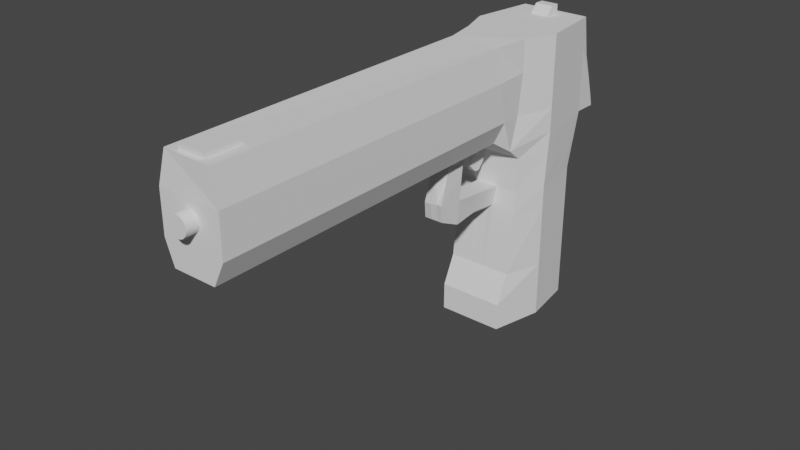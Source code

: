 # Source: Pistol.blend  (saved by Blender 2.93.21; exported with 4.5.12 LTS)
import bpy
from mathutils import Matrix  # noqa: F401  (used for matrix-valued properties, if any)

bpy.ops.wm.read_factory_settings(use_empty=True)
scene = bpy.context.scene
scene.name = 'Scene'

# ---- collections
col_collection = bpy.data.collections.new('Collection'); scene.collection.children.link(col_collection)

# ---- world
world_world = bpy.data.worlds.new('World'); scene.world = world_world
world_world.use_nodes = True; world_world.node_tree.nodes.clear()
_N = world_world.node_tree.nodes; _L = world_world.node_tree.links
n0 = _N.new('ShaderNodeOutputWorld'); n0.name = 'World Output'; n0.location = (300, 300)
n1 = _N.new('ShaderNodeBackground'); n1.name = 'Background'; n1.location = (10, 300)
n1.inputs[0].default_value = (0.05088, 0.05088, 0.05088, 1.0)
_L.new(n1.outputs[0], n0.inputs[0])
n0.is_active_output = True
world_world.color = (0.05088, 0.05088, 0.05088)
world_world.use_sun_shadow = False
world_world.sun_shadow_jitter_overblur = 0.0

# ---- meshes
me_cube_001 = bpy.data.meshes.new('Cube.001')
me_cube_001.from_pydata([(-0.1665, -0.3005, -0.3601), (-0.172, 0.25, -0.3143), (0.1914, 0.25, -0.3143), (0.1568, -0.3201, -0.3648), (0.1914, 0.25, -0.3143), (0.2086, 0.1034, -0.3143), (-0.1665, -0.25, 0.1886), (-0.2235, -0.08008, 0.1886), (-0.172, 0.1755, -1.357), (-0.1826, -0.379, -1.357), (0.1914, 0.1755, -1.357), (0.1636, -0.379, -1.357), (0.1636, -0.25, 0.1886), (-0.1305, -2.17, 0.1886), (0.1301, -2.182, 0.1886), (0.105, -2.182, -0.3143), (0.2301, -0.08008, -0.3143), (0.2301, -0.08008, 0.1886), (0.1914, 0.25, 0.1886), (0.2301, -0.08008, 0.1886), (-0.1949, 0.1034, 0.1886), (0.2086, 0.1034, 0.1886), (-0.1213, -2.182, -0.3143), (0.1636, -0.25, 0.1886), (0.2086, 0.1034, 0.1886), (-0.172, 0.25, 0.1886), (0.1914, 0.25, 0.1886), (0.1914, 0.1755, -0.6046), (0.1914, 0.1755, -1.058), (0.1914, 0.1755, -1.212), (-0.172, 0.1755, -1.212), (-0.172, 0.1755, -1.058), (-0.172, 0.1755, -0.6046), (-0.1826, -0.379, -1.212), (-0.1826, -0.3069, -1.058), (-0.1826, -0.2584, -0.6046), (0.1636, -0.2584, -0.6046), (0.1636, -0.3069, -1.058), (0.1636, -0.379, -1.212), (-0.1949, 0.1034, -0.3143), (-0.2235, -0.08008, -0.3143), (0.2301, -0.08008, -0.3143), (0.2086, 0.1034, -0.3143), (-0.1949, 0.05074, -1.357), (-0.2235, -0.1054, -1.357), (0.2301, -0.1054, -1.357), (0.2086, 0.05074, -1.357), (0.2301, -0.1054, -0.6046), (0.2086, 0.05074, -0.6046), (0.2301, -0.1054, -1.058), (0.2086, 0.05074, -1.058), (0.2301, -0.1054, -1.212), (0.2086, 0.05074, -1.212), (-0.1949, 0.05074, -0.6046), (-0.2235, -0.1054, -0.6046), (-0.1949, 0.05074, -1.058), (-0.2235, -0.1054, -1.058), (-0.1949, 0.05074, -1.212), (-0.2235, -0.1054, -1.212), (0.1869, 0.3804, -0.3188), (-0.1765, 0.3804, -0.3188), (0.1859, 0.2936, -0.01954), (-0.1776, 0.2936, -0.01954), (0.1914, 0.25, -0.1912), (0.1914, 0.25, 0.02345), (-0.2235, -0.08008, -0.1912), (-0.2235, -0.08008, 0.02345), (0.1636, -0.25, 0.02345), (0.1568, -0.2697, -0.196), (-0.1665, -2.182, 0.02345), (-0.1665, -2.182, -0.1912), (-0.1949, 0.1034, -0.1912), (-0.1949, 0.1034, 0.02345), (0.1636, -2.182, 0.02345), (0.1636, -2.182, -0.1912), (-0.1665, -2.182, 0.02345), (0.1636, -2.182, 0.02345), (-0.1665, -0.25, -0.1912), (-0.1665, -0.25, 0.02345), (0.1636, -0.25, 0.02345), (0.1914, 0.25, 0.02345), (0.1914, 0.25, -0.1912), (0.2086, 0.1034, -0.1912), (0.2086, 0.1034, 0.02345), (-0.172, 0.25, -0.1912), (-0.172, 0.25, 0.02345), (0.2301, -0.08008, 0.02345), (0.2301, -0.08008, -0.1912), (0.1881, 0.3327, -0.1553), (0.1874, 0.3629, -0.2558), (-0.176, 0.3629, -0.2558), (-0.1753, 0.3327, -0.1553), (0.1285, -0.4294, 0.1808), (-0.1305, -0.4265, 0.1886), (-0.1213, -0.3879, -0.3143), (0.105, -0.3879, -0.3143), (0.1636, -0.3879, -0.1912), (0.1621, -0.4293, 0.0156), (-0.1665, -0.3879, 0.02345), (-0.1665, -0.3879, -0.1912), (0.1914, 0.1755, -0.7303), (-0.172, 0.1755, -0.7303), (-0.1826, -0.2718, -0.7303), (0.1636, -0.2718, -0.7303), (-0.2235, -0.1054, -0.7303), (-0.1949, 0.05074, -0.7303), (0.2086, 0.05074, -0.7303), (0.2301, -0.1054, -0.7303), (0.06813, 0.25, -0.3143), (-0.05301, 0.25, -0.3143), (0.06813, 0.25, 0.1886), (-0.05301, 0.25, 0.1886), (-0.05844, -0.3005, -0.3601), (0.05162, -0.3005, -0.3601), (0.06813, 0.1755, -1.357), (-0.05301, 0.1755, -1.357), (-0.06925, -0.379, -1.357), (0.04616, -0.379, -1.357), (0.02822, -2.182, -0.3143), (-0.04721, -2.182, -0.3143), (-0.06925, -0.2584, -0.6046), (0.04616, -0.2584, -0.6046), (-0.06925, -0.3069, -1.058), (0.04616, -0.3069, -1.058), (-0.06925, -0.379, -1.212), (0.04616, -0.379, -1.212), (0.06813, 0.1755, -0.6046), (-0.05301, 0.1755, -0.6046), (0.06813, 0.1755, -1.058), (-0.05301, 0.1755, -1.058), (0.06813, 0.1755, -1.212), (-0.05301, 0.1755, -1.212), (0.07172, 0.05074, -1.357), (-0.06277, 0.05074, -1.357), (0.07621, -0.1054, -1.357), (-0.07499, -0.1054, -1.357), (0.06362, 0.3804, -0.3188), (-0.05753, 0.3804, -0.3188), (0.06258, 0.2936, -0.01954), (-0.05856, 0.2936, -0.01954), (-0.05702, 0.3629, -0.2558), (0.06413, 0.3629, -0.2558), (-0.05636, 0.3327, -0.1553), (0.06479, 0.3327, -0.1553), (0.02822, -0.3879, -0.3143), (-0.04721, -0.3879, -0.3143), (0.06813, 0.1755, -0.7303), (-0.05301, 0.1755, -0.7303), (-0.06857, -0.2711, -0.7034), (0.03431, -0.2718, -0.7062), (-0.07111, -0.5743, -0.5707), (0.04616, -0.5744, -0.5707), (-0.07773, -0.5879, -0.6976), (0.04616, -0.5879, -0.6965), (-0.05375, -0.7191, -0.5554), (0.04079, -0.7115, -0.5546), (-0.07111, -0.692, -0.6506), (0.03222, -0.692, -0.6506), (-0.06925, -0.5462, -0.3072), (0.04616, -0.5462, -0.3072), (-0.06605, -0.6224, -0.2911), (0.04616, -0.6556, -0.2911), (0.02775, 0.25, -0.3143), (-0.01263, 0.25, -0.3143), (0.02775, 0.25, 0.1886), (-0.01263, 0.25, 0.1886), (-0.02054, -0.3074, -0.3572), (0.01614, -0.3074, -0.3572), (0.02775, 0.1755, -1.357), (-0.01263, 0.1755, -1.357), (-0.03078, -0.379, -1.357), (0.00769, -0.379, -1.357), (0.003079, -2.182, -0.3143), (-0.02206, -2.182, -0.3143), (-0.03078, -0.2584, -0.6046), (0.00769, -0.2584, -0.6046), (-0.03078, -0.3069, -1.058), (0.00769, -0.3069, -1.058), (-0.03078, -0.379, -1.212), (0.00769, -0.379, -1.212), (0.02775, 0.1755, -0.6046), (-0.01263, 0.1755, -0.6046), (0.02775, 0.1755, -1.058), (-0.01263, 0.1755, -1.058), (0.02775, 0.1755, -1.212), (-0.01263, 0.1755, -1.212), (0.02689, 0.05074, -1.357), (-0.01794, 0.05074, -1.357), (0.02581, -0.1054, -1.357), (-0.02459, -0.1054, -1.357), (0.02324, 0.3804, -0.3188), (-0.01715, 0.3804, -0.3188), (0.0222, 0.2936, -0.01954), (-0.01818, 0.2936, -0.01954), (-0.01664, 0.3629, -0.2558), (0.02375, 0.3629, -0.2558), (-0.01597, 0.3327, -0.1553), (0.02441, 0.3327, -0.1553), (0.003079, -0.3879, -0.3143), (-0.02206, -0.3879, -0.3143), (0.02775, 0.1755, -0.7303), (-0.01263, 0.1755, -0.7303), (-0.03078, -0.2718, -0.7303), (0.00769, -0.2718, -0.7303), (-0.03078, -0.5744, -0.5707), (0.00769, -0.5744, -0.5707), (-0.03078, -0.5879, -0.6965), (0.00769, -0.5879, -0.6965), (-0.02065, -0.7161, -0.5559), (0.01175, -0.7078, -0.555), (-0.03078, -0.692, -0.6506), (0.00769, -0.692, -0.6506), (-0.03078, -0.5462, -0.3072), (0.007691, -0.5462, -0.3072), (-0.03078, -0.6964, -0.2911), (0.01285, -0.6965, -0.2911), (-0.06925, -0.4156, -0.5877), (0.04616, -0.4156, -0.5877), (0.03431, -0.4291, -0.6893), (-0.05841, -0.4283, -0.6877), (-0.03078, -0.4291, -0.7135), (0.00769, -0.4291, -0.7135), (0.00769, -0.4156, -0.5877), (-0.03078, -0.4156, -0.5877), (0.03914, -0.6698, -0.4239), (-0.06312, -0.6363, -0.4221), (-0.06925, -0.5604, -0.44), (0.04616, -0.5604, -0.44), (0.00769, -0.5604, -0.44), (-0.03078, -0.5604, -0.44), (-0.03078, -0.7106, -0.4239), (0.004315, -0.7104, -0.4256), (0.01915, -2.248, -0.1144), (0.01932, -2.147, -0.1146), (0.02794, -2.248, -0.1098), (0.02811, -2.147, -0.1099), (-0.00976, -2.248, -0.01767), (-0.009587, -2.147, -0.01783), (-0.01929, -2.248, -0.02051), (-0.01911, -2.147, -0.02067), (-0.02808, -2.248, -0.02517), (-0.0279, -2.147, -0.02532), (-0.03579, -2.248, -0.03144), (-0.03562, -2.147, -0.0316), (-0.04213, -2.248, -0.0391), (-0.04196, -2.147, -0.03926), (-0.04685, -2.248, -0.04785), (-0.04668, -2.147, -0.04801), (-0.04978, -2.248, -0.05736), (-0.04961, -2.147, -0.05752), (-0.0508, -2.248, -0.06725), (-0.05062, -2.147, -0.06741), (-0.04986, -2.248, -0.07715), (-0.04969, -2.147, -0.07731), (-0.04702, -2.248, -0.08668), (-0.04684, -2.147, -0.08684), (-0.04236, -2.248, -0.09547), (-0.04219, -2.147, -0.09563), (-0.03609, -2.248, -0.1032), (-0.03591, -2.147, -0.1033), (-0.02843, -2.248, -0.1095), (-0.02825, -2.147, -0.1097), (-0.01968, -2.248, -0.1142), (-0.0195, -2.147, -0.1144), (-0.01017, -2.248, -0.1172), (-0.01, -2.147, -0.1173), (-0.0002807, -2.248, -0.1182), (-0.0001077, -2.147, -0.1183), (0.00962, -2.248, -0.1173), (0.009793, -2.147, -0.1174), (0.03565, -2.248, -0.1035), (0.03582, -2.147, -0.1036), (0.04199, -2.248, -0.09582), (0.04216, -2.147, -0.09598), (0.04671, -2.248, -0.08707), (0.04689, -2.147, -0.08722), (0.04964, -2.248, -0.07756), (0.04981, -2.147, -0.07772), (0.05066, -2.248, -0.06767), (0.05083, -2.147, -0.06783), (0.04972, -2.248, -0.05777), (0.0499, -2.147, -0.05793), (0.04688, -2.248, -0.04824), (0.04705, -2.147, -0.0484), (0.04222, -2.248, -0.03945), (0.0424, -2.147, -0.03961), (0.03595, -2.248, -0.03174), (0.03612, -2.147, -0.0319), (0.02829, -2.248, -0.0254), (0.02846, -2.147, -0.02556), (0.01954, -2.248, -0.02068), (0.01971, -2.147, -0.02083), (0.01003, -2.248, -0.01775), (0.01021, -2.147, -0.01791), (0.0001406, -2.248, -0.01673), (0.0003136, -2.147, -0.01689), (-0.0005056, -2.32, -0.1429), (-0.0005418, -2.331, -0.1468), (0.06952, -1.953, 0.1871), (0.06954, -1.989, 0.2187), (0.06961, -2.153, 0.1871), (0.06961, -2.153, 0.2187), (-0.06962, -1.953, 0.1871), (-0.0696, -1.989, 0.2187), (-0.06953, -2.153, 0.1871), (-0.06953, -2.153, 0.2187), (-0.172, 0.2219, -0.424), (-0.1726, -0.2532, -0.424), (0.1914, 0.2219, -0.424), (0.1636, -0.2532, -0.424), (-0.2235, -0.08965, -0.424), (-0.1949, 0.08351, -0.424), (0.2086, 0.08351, -0.424), (0.2301, -0.08965, -0.424), (-0.05301, 0.2219, -0.424), (0.06813, 0.2219, -0.424), (0.04956, -0.2532, -0.424), (-0.06253, -0.2532, -0.424), (0.0122, -0.2532, -0.424), (-0.02517, -0.2532, -0.424), (-0.01263, 0.2219, -0.424), (0.02775, 0.2219, -0.424), (-0.04705, 0.1141, 0.1892), (-0.04705, 0.1566, 0.2365), (-0.04705, 0.2082, 0.1892), (-0.04705, 0.2082, 0.2365), (0.04705, 0.1141, 0.1892), (0.04705, 0.1566, 0.2365), (0.04705, 0.2082, 0.1892), (0.04705, 0.2082, 0.2365), (-0.01792, -0.4124, -0.4772), (0.01877, -0.4124, -0.4772), (0.01042, -0.4362, -0.4486), (-0.01472, -0.4362, -0.4486), (-0.01925, -0.3314, -0.3951), (-0.01888, -0.348, -0.4398), (-0.02017, -0.3798, -0.481), (-0.01891, -0.4275, -0.4165), (-0.01499, -0.4035, -0.3886), (-0.01715, -0.3916, -0.3496), (0.006228, -0.4275, -0.4165), (0.01016, -0.4035, -0.3886), (0.007989, -0.3916, -0.3496), (0.01652, -0.3798, -0.481), (0.01781, -0.348, -0.4398), (0.01743, -0.3314, -0.3951)], [(297, 296)], [(26, 80, 88, 61), (41, 42, 5, 16), (130, 29, 10, 114), (83, 64, 18, 21), (26, 110, 164, 165, 111, 25, 20, 7, 6, 23, 19, 24), (134, 45, 11, 117), (57, 30, 8, 43), (51, 38, 11, 45), (124, 33, 9, 116), (99, 94, 22, 70), (86, 83, 21, 17), (24, 19, 17, 21), (122, 34, 33, 124), (92, 93, 13, 14), (79, 86, 17, 12), (80, 26, 18, 64), (42, 4, 2, 5), (317, 307, 35, 120), (72, 66, 7, 20), (85, 72, 20, 25), (110, 26, 61, 138), (148, 102, 34, 122), (68, 87, 86, 79, 67), (313, 309, 36, 47), (107, 103, 37, 49), (49, 37, 38, 51), (311, 306, 32, 53), (105, 101, 31, 55), (55, 31, 30, 57), (315, 308, 27, 126), (146, 100, 28, 128), (128, 28, 29, 130), (34, 56, 58, 33), (56, 55, 57, 58), (102, 104, 56, 34), (104, 105, 55, 56), (307, 310, 54, 35), (310, 311, 53, 54), (28, 50, 52, 29), (50, 49, 51, 52), (100, 106, 50, 28), (106, 107, 49, 50), (308, 312, 48, 27), (312, 313, 47, 48), (29, 52, 46, 10), (52, 51, 45, 46), (33, 58, 44, 9), (58, 57, 43, 44), (114, 10, 46, 132), (132, 46, 45, 134), (19, 23, 12, 17), (66, 78, 6, 7), (26, 24, 21, 18), (142, 91, 62, 139), (85, 25, 62, 91), (109, 1, 60, 137), (95, 96, 74, 15), (71, 65, 66, 72), (39, 40, 65, 71), (84, 71, 72, 85), (1, 39, 71, 84), (65, 77, 78, 66), (40, 0, 77, 65), (16, 87, 68, 3, 41), (23, 67, 79, 12), (140, 90, 91, 142), (137, 60, 90, 140), (84, 85, 91, 90), (1, 84, 90, 60), (80, 81, 89, 88), (81, 4, 59, 89), (96, 97, 73, 74), (4, 81, 63, 2), (81, 80, 64, 63), (93, 98, 75, 13), (16, 5, 82, 87), (87, 82, 83, 86), (5, 2, 63, 82), (82, 63, 64, 83), (78, 77, 99, 98), (6, 78, 98, 93), (68, 67, 97, 96), (3, 68, 96, 95), (67, 23, 92, 97), (23, 6, 93, 92), (77, 0, 94, 99), (113, 3, 95, 144), (22, 119, 173, 172, 118, 15, 74, 70), (119, 22, 94, 145), (14, 76, 73, 97, 92), (48, 47, 107, 106), (27, 48, 106, 100), (54, 53, 105, 104), (35, 54, 104, 102), (126, 27, 100, 146), (53, 32, 101, 105), (47, 36, 103, 107), (120, 35, 102, 148), (36, 121, 149, 103), (223, 216, 150, 204), (32, 127, 147, 101), (180, 126, 146, 200), (15, 118, 144, 95), (173, 119, 145, 199), (0, 112, 145, 94), (167, 113, 144, 198), (59, 136, 141, 89), (191, 137, 140, 194), (89, 141, 143, 88), (194, 140, 142, 196), (4, 108, 136, 59), (163, 109, 137, 191), (88, 143, 138, 61), (196, 142, 139, 193), (43, 133, 135, 44), (186, 132, 134, 188), (8, 115, 133, 43), (168, 114, 132, 186), (31, 129, 131, 30), (182, 128, 130, 184), (101, 147, 129, 31), (200, 146, 128, 182), (306, 314, 127, 32), (321, 315, 126, 180), (103, 149, 123, 37), (202, 148, 122, 176), (25, 111, 139, 62), (164, 110, 138, 192), (309, 316, 121, 36), (319, 317, 120, 174), (37, 123, 125, 38), (176, 122, 124, 178), (38, 125, 117, 11), (178, 124, 116, 170), (44, 135, 116, 9), (188, 134, 117, 171), (30, 131, 115, 8), (184, 130, 114, 168), (153, 151, 155, 157), (218, 217, 151, 153), (216, 219, 152, 150), (221, 218, 153, 207), (208, 154, 156, 210), (231, 224, 161, 215), (150, 152, 156, 154), (207, 153, 157, 211), (212, 158, 160, 214), (229, 226, 158, 212), (226, 225, 160, 158), (224, 227, 159, 161), (227, 228, 213, 159), (228, 229, 212, 213), (159, 213, 215, 161), (213, 212, 214, 215), (152, 206, 210, 156), (206, 207, 211, 210), (225, 230, 214, 160), (230, 231, 215, 214), (155, 209, 211, 157), (209, 208, 210, 211), (219, 220, 206, 152), (220, 221, 207, 206), (131, 185, 169, 115), (185, 184, 168, 169), (135, 189, 170, 116), (189, 188, 171, 170), (125, 179, 171, 117), (179, 178, 170, 171), (123, 177, 179, 125), (177, 176, 178, 179), (316, 318, 175, 121), (318, 319, 174, 175), (111, 165, 193, 139), (165, 164, 192, 193), (149, 203, 177, 123), (203, 202, 176, 177), (314, 320, 181, 127), (320, 321, 180, 181), (147, 201, 183, 129), (201, 200, 182, 183), (129, 183, 185, 131), (183, 182, 184, 185), (115, 169, 187, 133), (169, 168, 186, 187), (133, 187, 189, 135), (187, 186, 188, 189), (143, 197, 192, 138), (197, 196, 193, 192), (108, 162, 190, 136), (162, 163, 191, 190), (141, 195, 197, 143), (195, 194, 196, 197), (136, 190, 195, 141), (190, 191, 194, 195), (112, 166, 199, 145), (337, 336, 330, 333), (118, 172, 198, 144), (172, 173, 199, 198), (127, 181, 201, 147), (181, 180, 200, 201), (217, 222, 205, 151), (222, 223, 204, 205), (175, 174, 223, 222), (121, 175, 222, 217), (202, 203, 221, 220), (148, 202, 220, 219), (203, 149, 218, 221), (120, 148, 219, 216), (149, 121, 217, 218), (174, 120, 216, 223), (208, 209, 231, 230), (154, 208, 230, 225), (205, 204, 229, 228), (151, 205, 228, 227), (155, 151, 227, 224), (150, 154, 225, 226), (204, 150, 226, 229), (209, 155, 224, 231), (295, 294, 292, 293), (243, 242, 240, 241), (255, 254, 252, 253), (239, 238, 236, 237), (243, 241, 239, 237, 295, 293, 291, 289, 287, 285, 283, 281, 279, 277, 275, 273, 271, 235, 233, 269, 267, 265, 263, 261, 259, 257, 255, 253, 251, 249, 247, 245), (241, 240, 238, 239), (292, 294, 236, 238, 240, 242, 244, 246, 248, 250, 252, 254, 256, 258, 260, 262, 264, 266, 268, 232, 234, 270, 272, 274, 276, 278, 280, 282, 284, 286, 288, 290), (237, 236, 294, 295), (251, 250, 248, 249), (247, 246, 244, 245), (253, 252, 250, 251), (249, 248, 246, 247), (265, 264, 262, 263), (245, 244, 242, 243), (261, 260, 258, 259), (257, 256, 254, 255), (263, 262, 260, 261), (259, 258, 256, 257), (235, 234, 232, 233), (269, 268, 266, 267), (271, 270, 234, 235), (283, 282, 280, 281), (233, 232, 268, 269), (267, 266, 264, 265), (273, 272, 270, 271), (279, 278, 276, 277), (275, 274, 272, 273), (281, 280, 278, 279), (277, 276, 274, 275), (287, 286, 284, 285), (285, 284, 282, 283), (289, 288, 286, 287), (291, 290, 288, 289), (293, 292, 290, 291), (298, 299, 301, 300), (300, 301, 305, 304), (304, 305, 303, 302), (302, 303, 299, 298), (300, 304, 302, 298), (305, 301, 299, 303), (163, 162, 321, 320), (109, 163, 320, 314), (167, 166, 319, 318), (113, 167, 318, 316), (166, 112, 317, 319), (3, 113, 316, 309), (162, 108, 315, 321), (1, 109, 314, 306), (42, 41, 313, 312), (4, 42, 312, 308), (40, 39, 311, 310), (0, 40, 310, 307), (108, 4, 308, 315), (39, 1, 306, 311), (41, 3, 309, 313), (112, 0, 307, 317), (322, 323, 325, 324), (324, 325, 329, 328), (328, 329, 327, 326), (326, 327, 323, 322), (324, 328, 326, 322), (329, 325, 323, 327), (99, 70, 69, 75, 98), (14, 13, 75, 69, 76), (70, 74, 73, 76, 69), (330, 331, 332, 333), (340, 337, 333, 332), (343, 340, 332, 331), (336, 343, 331, 330), (166, 167, 345, 334), (334, 345, 344, 335), (335, 344, 343, 336), (167, 198, 342, 345), (345, 342, 341, 344), (344, 341, 340, 343), (198, 199, 339, 342), (342, 339, 338, 341), (341, 338, 337, 340), (199, 166, 334, 339), (339, 334, 335, 338), (338, 335, 336, 337)])
_uv = me_cube_001.uv_layers.new(name='UVMap')
_uv.uv.foreach_set('vector', [0.375, 0.5, 0.375, 0.5, 0.375, 0.5, 0.375, 0.5, 0.375, 0.665, 0.375, 0.5733, 0.375, 0.5733, 0.375, 0.665, 0.375, 0.4152, 0.375, 0.5, 0.375, 0.5, 0.375, 0.4152, 0.375, 0.5733, 0.375, 0.5, 0.375, 0.5, 0.375, 0.5733, 0.375, 0.5, 0.375, 0.4152, 0.375, 0.3874, 0.375, 0.3596, 0.375, 0.3318, 0.375, 0.25, 0.3017, 0.3966, 0.21, 0.5801, 0.125, 0.75, 0.375, 0.75, 0.375, 0.665, 0.375, 0.5733, 0.2902, 0.665, 0.375, 0.665, 0.375, 0.75, 0.2902, 0.75, 0.375, 0.1767, 0.375, 0.25, 0.375, 0.25, 0.375, 0.1767, 0.375, 0.665, 0.375, 0.75, 0.375, 0.75, 0.375, 0.665, 0.2068, 0.75, 0.125, 0.75, 0.125, 0.75, 0.2068, 0.75, 0.375, 0.0, 0.375, 0.0, 0.375, 0.0, 0.375, 0.0, 0.375, 0.665, 0.375, 0.5733, 0.375, 0.5733, 0.375, 0.665, 0.375, 0.5733, 0.375, 0.665, 0.375, 0.665, 0.375, 0.5733, 0.2068, 0.75, 0.125, 0.75, 0.125, 0.75, 0.2068, 0.75, 0.375, 0.75, 0.125, 0.75, 0.125, 0.75, 0.375, 0.75, 0.375, 0.75, 0.375, 0.665, 0.375, 0.665, 0.375, 0.75, 0.375, 0.5, 0.375, 0.5, 0.375, 0.5, 0.375, 0.5, 0.375, 0.5733, 0.375, 0.5, 0.375, 0.5, 0.375, 0.5733, 0.2068, 0.75, 0.125, 0.75, 0.125, 0.75, 0.2068, 0.75, 0.375, 0.1767, 0.375, 0.08496, 0.375, 0.08496, 0.375, 0.1767, 0.375, 0.25, 0.375, 0.1767, 0.375, 0.1767, 0.375, 0.25, 0.375, 0.4152, 0.375, 0.5, 0.375, 0.5, 0.375, 0.4152, 0.2068, 0.75, 0.125, 0.75, 0.125, 0.75, 0.2068, 0.75, 0.375, 0.75, 0.375, 0.665, 0.375, 0.665, 0.375, 0.75, 0.375, 0.75, 0.375, 0.665, 0.375, 0.75, 0.375, 0.75, 0.375, 0.665, 0.375, 0.665, 0.375, 0.75, 0.375, 0.75, 0.375, 0.665, 0.375, 0.665, 0.375, 0.75, 0.375, 0.75, 0.375, 0.665, 0.375, 0.1767, 0.375, 0.25, 0.375, 0.25, 0.375, 0.1767, 0.375, 0.1767, 0.375, 0.25, 0.375, 0.25, 0.375, 0.1767, 0.375, 0.1767, 0.375, 0.25, 0.375, 0.25, 0.375, 0.1767, 0.375, 0.4152, 0.375, 0.5, 0.375, 0.5, 0.375, 0.4152, 0.375, 0.4152, 0.375, 0.5, 0.375, 0.5, 0.375, 0.4152, 0.375, 0.4152, 0.375, 0.5, 0.375, 0.5, 0.375, 0.4152, 0.375, 0.0, 0.375, 0.08496, 0.375, 0.08496, 0.375, 0.0, 0.375, 0.08496, 0.375, 0.1767, 0.375, 0.1767, 0.375, 0.08496, 0.375, 0.0, 0.375, 0.08496, 0.375, 0.08496, 0.375, 0.0, 0.375, 0.08496, 0.375, 0.1767, 0.375, 0.1767, 0.375, 0.08496, 0.375, 0.0, 0.375, 0.08496, 0.375, 0.08496, 0.375, 0.0, 0.375, 0.08496, 0.375, 0.1767, 0.375, 0.1767, 0.375, 0.08496, 0.375, 0.5, 0.375, 0.5733, 0.375, 0.5733, 0.375, 0.5, 0.375, 0.5733, 0.375, 0.665, 0.375, 0.665, 0.375, 0.5733, 0.375, 0.5, 0.375, 0.5733, 0.375, 0.5733, 0.375, 0.5, 0.375, 0.5733, 0.375, 0.665, 0.375, 0.665, 0.375, 0.5733, 0.375, 0.5, 0.375, 0.5733, 0.375, 0.5733, 0.375, 0.5, 0.375, 0.5733, 0.375, 0.665, 0.375, 0.665, 0.375, 0.5733, 0.375, 0.5, 0.375, 0.5733, 0.375, 0.5733, 0.375, 0.5, 0.375, 0.5733, 0.375, 0.665, 0.375, 0.665, 0.375, 0.5733, 0.375, 0.0, 0.375, 0.08496, 0.375, 0.08496, 0.375, 0.0, 0.375, 0.08496, 0.375, 0.1767, 0.375, 0.1767, 0.375, 0.08496, 0.2902, 0.5, 0.375, 0.5, 0.375, 0.5733, 0.2902, 0.5733, 0.2902, 0.5733, 0.375, 0.5733, 0.375, 0.665, 0.2902, 0.665, 0.375, 0.665, 0.375, 0.75, 0.375, 0.75, 0.375, 0.665, 0.375, 0.08496, 0.375, 0.0, 0.375, 0.0, 0.375, 0.08496, 0.375, 0.5, 0.375, 0.5733, 0.375, 0.5733, 0.375, 0.5, 0.375, 0.3318, 0.375, 0.25, 0.375, 0.25, 0.375, 0.3318, 0.375, 0.25, 0.375, 0.25, 0.375, 0.25, 0.375, 0.25, 0.375, 0.3318, 0.375, 0.25, 0.375, 0.25, 0.375, 0.3318, 0.375, 0.75, 0.375, 0.75, 0.375, 0.75, 0.375, 0.75, 0.375, 0.1767, 0.375, 0.08496, 0.375, 0.08496, 0.375, 0.1767, 0.375, 0.1767, 0.375, 0.08496, 0.375, 0.08496, 0.375, 0.1767, 0.375, 0.25, 0.375, 0.1767, 0.375, 0.1767, 0.375, 0.25, 0.375, 0.25, 0.375, 0.1767, 0.375, 0.1767, 0.375, 0.25, 0.375, 0.08496, 0.375, 0.0, 0.375, 0.0, 0.375, 0.08496, 0.375, 0.08496, 0.375, 0.0, 0.375, 0.0, 0.375, 0.08496, 0.375, 0.665, 0.375, 0.665, 0.375, 0.75, 0.375, 0.75, 0.375, 0.665, 0.375, 0.75, 0.375, 0.75, 0.375, 0.75, 0.375, 0.75, 0.375, 0.3318, 0.375, 0.25, 0.375, 0.25, 0.375, 0.3318, 0.375, 0.3318, 0.375, 0.25, 0.375, 0.25, 0.375, 0.3318, 0.375, 0.25, 0.375, 0.25, 0.375, 0.25, 0.375, 0.25, 0.375, 0.25, 0.375, 0.25, 0.375, 0.25, 0.375, 0.25, 0.375, 0.5, 0.375, 0.5, 0.375, 0.5, 0.375, 0.5, 0.375, 0.5, 0.375, 0.5, 0.375, 0.5, 0.375, 0.5, 0.375, 0.75, 0.375, 0.75, 0.375, 0.75, 0.375, 0.75, 0.375, 0.5, 0.375, 0.5, 0.375, 0.5, 0.375, 0.5, 0.375, 0.5, 0.375, 0.5, 0.375, 0.5, 0.375, 0.5, 0.375, 0.0, 0.375, 0.0, 0.375, 0.0, 0.375, 0.0, 0.375, 0.665, 0.375, 0.5733, 0.375, 0.5733, 0.375, 0.665, 0.375, 0.665, 0.375, 0.5733, 0.375, 0.5733, 0.375, 0.665, 0.375, 0.5733, 0.375, 0.5, 0.375, 0.5, 0.375, 0.5733, 0.375, 0.5733, 0.375, 0.5, 0.375, 0.5, 0.375, 0.5733, 0.375, 0.0, 0.375, 0.0, 0.375, 0.0, 0.375, 0.0, 0.375, 0.0, 0.375, 0.0, 0.375, 0.0, 0.375, 0.0, 0.375, 0.75, 0.375, 0.75, 0.375, 0.75, 0.375, 0.75, 0.375, 0.75, 0.375, 0.75, 0.375, 0.75, 0.375, 0.75, 0.375, 0.75, 0.375, 0.75, 0.375, 0.75, 0.375, 0.75, 0.375, 0.75, 0.125, 0.75, 0.125, 0.75, 0.375, 0.75, 0.375, 0.0, 0.375, 0.0, 0.375, 0.0, 0.375, 0.0, 0.2902, 0.75, 0.375, 0.75, 0.375, 0.75, 0.2902, 0.75, 0.125, 0.75, 0.2068, 0.75, 0.2346, 0.75, 0.2624, 0.75, 0.2902, 0.75, 0.375, 0.75, 0.375, 0.75, 0.125, 0.75, 0.2068, 0.75, 0.125, 0.75, 0.125, 0.75, 0.2068, 0.75, 0.375, 0.75, 0.375, 0.75, 0.375, 0.75, 0.375, 0.75, 0.375, 0.75, 0.375, 0.5733, 0.375, 0.665, 0.375, 0.665, 0.375, 0.5733, 0.375, 0.5, 0.375, 0.5733, 0.375, 0.5733, 0.375, 0.5, 0.375, 0.08496, 0.375, 0.1767, 0.375, 0.1767, 0.375, 0.08496, 0.375, 0.0, 0.375, 0.08496, 0.375, 0.08496, 0.375, 0.0, 0.375, 0.4152, 0.375, 0.5, 0.375, 0.5, 0.375, 0.4152, 0.375, 0.1767, 0.375, 0.25, 0.375, 0.25, 0.375, 0.1767, 0.375, 0.665, 0.375, 0.75, 0.375, 0.75, 0.375, 0.665, 0.2068, 0.75, 0.125, 0.75, 0.125, 0.75, 0.2068, 0.75, 0.375, 0.75, 0.2902, 0.75, 0.2902, 0.75, 0.375, 0.75, 0.2346, 0.75, 0.2068, 0.75, 0.2068, 0.75, 0.2346, 0.75, 0.375, 0.25, 0.375, 0.3318, 0.375, 0.3318, 0.375, 0.25, 0.375, 0.3874, 0.375, 0.4152, 0.375, 0.4152, 0.375, 0.3874, 0.375, 0.75, 0.2902, 0.75, 0.2902, 0.75, 0.375, 0.75, 0.2346, 0.75, 0.2068, 0.75, 0.2068, 0.75, 0.2346, 0.75, 0.125, 0.75, 0.2068, 0.75, 0.2068, 0.75, 0.125, 0.75, 0.2624, 0.75, 0.2902, 0.75, 0.2902, 0.75, 0.2624, 0.75, 0.375, 0.5, 0.375, 0.4152, 0.375, 0.4152, 0.375, 0.5, 0.375, 0.3596, 0.375, 0.3318, 0.375, 0.3318, 0.375, 0.3596, 0.375, 0.5, 0.375, 0.4152, 0.375, 0.4152, 0.375, 0.5, 0.375, 0.3596, 0.375, 0.3318, 0.375, 0.3318, 0.375, 0.3596, 0.375, 0.5, 0.375, 0.4152, 0.375, 0.4152, 0.375, 0.5, 0.375, 0.3596, 0.375, 0.3318, 0.375, 0.3318, 0.375, 0.3596, 0.375, 0.5, 0.375, 0.4152, 0.375, 0.4152, 0.375, 0.5, 0.375, 0.3596, 0.375, 0.3318, 0.375, 0.3318, 0.375, 0.3596, 0.125, 0.5733, 0.2068, 0.5733, 0.2068, 0.665, 0.125, 0.665, 0.2624, 0.5733, 0.2902, 0.5733, 0.2902, 0.665, 0.2624, 0.665, 0.125, 0.5, 0.2068, 0.5, 0.2068, 0.5733, 0.125, 0.5733, 0.2624, 0.5, 0.2902, 0.5, 0.2902, 0.5733, 0.2624, 0.5733, 0.375, 0.25, 0.375, 0.3318, 0.375, 0.3318, 0.375, 0.25, 0.375, 0.3874, 0.375, 0.4152, 0.375, 0.4152, 0.375, 0.3874, 0.375, 0.25, 0.375, 0.3318, 0.375, 0.3318, 0.375, 0.25, 0.375, 0.3874, 0.375, 0.4152, 0.375, 0.4152, 0.375, 0.3874, 0.375, 0.25, 0.375, 0.3318, 0.375, 0.3318, 0.375, 0.25, 0.375, 0.3874, 0.375, 0.4152, 0.375, 0.4152, 0.375, 0.3874, 0.375, 0.75, 0.2902, 0.75, 0.2902, 0.75, 0.375, 0.75, 0.2346, 0.75, 0.2068, 0.75, 0.2068, 0.75, 0.2346, 0.75, 0.375, 0.25, 0.375, 0.3318, 0.375, 0.3318, 0.375, 0.25, 0.375, 0.3874, 0.375, 0.4152, 0.375, 0.4152, 0.375, 0.3874, 0.375, 0.75, 0.2902, 0.75, 0.2902, 0.75, 0.375, 0.75, 0.2346, 0.75, 0.2068, 0.75, 0.2068, 0.75, 0.2346, 0.75, 0.375, 0.75, 0.2902, 0.75, 0.2902, 0.75, 0.375, 0.75, 0.2346, 0.75, 0.2068, 0.75, 0.2068, 0.75, 0.2346, 0.75, 0.375, 0.75, 0.2902, 0.75, 0.2902, 0.75, 0.375, 0.75, 0.2346, 0.75, 0.2068, 0.75, 0.2068, 0.75, 0.2346, 0.75, 0.125, 0.665, 0.2068, 0.665, 0.2068, 0.75, 0.125, 0.75, 0.2624, 0.665, 0.2902, 0.665, 0.2902, 0.75, 0.2624, 0.75, 0.375, 0.25, 0.375, 0.3318, 0.375, 0.3318, 0.375, 0.25, 0.375, 0.3874, 0.375, 0.4152, 0.375, 0.4152, 0.375, 0.3874, 0.2902, 0.75, 0.2902, 0.75, 0.2902, 0.75, 0.2902, 0.75, 0.2902, 0.75, 0.2902, 0.75, 0.2902, 0.75, 0.2902, 0.75, 0.2068, 0.75, 0.2068, 0.75, 0.2068, 0.75, 0.2068, 0.75, 0.2624, 0.75, 0.2902, 0.75, 0.2902, 0.75, 0.2624, 0.75, 0.2346, 0.75, 0.2068, 0.75, 0.2068, 0.75, 0.2346, 0.75, 0.2624, 0.75, 0.2902, 0.75, 0.2902, 0.75, 0.2624, 0.75, 0.2068, 0.75, 0.2068, 0.75, 0.2068, 0.75, 0.2068, 0.75, 0.2624, 0.75, 0.2902, 0.75, 0.2902, 0.75, 0.2624, 0.75, 0.2346, 0.75, 0.2068, 0.75, 0.2068, 0.75, 0.2346, 0.75, 0.2346, 0.75, 0.2068, 0.75, 0.2068, 0.75, 0.2346, 0.75, 0.2068, 0.75, 0.2068, 0.75, 0.2068, 0.75, 0.2068, 0.75, 0.2902, 0.75, 0.2902, 0.75, 0.2902, 0.75, 0.2902, 0.75, 0.2902, 0.75, 0.2624, 0.75, 0.2624, 0.75, 0.2902, 0.75, 0.2624, 0.75, 0.2346, 0.75, 0.2346, 0.75, 0.2624, 0.75, 0.2902, 0.75, 0.2624, 0.75, 0.2624, 0.75, 0.2902, 0.75, 0.2624, 0.75, 0.2346, 0.75, 0.2346, 0.75, 0.2624, 0.75, 0.2068, 0.75, 0.2346, 0.75, 0.2346, 0.75, 0.2068, 0.75, 0.2346, 0.75, 0.2624, 0.75, 0.2624, 0.75, 0.2346, 0.75, 0.2068, 0.75, 0.2346, 0.75, 0.2346, 0.75, 0.2068, 0.75, 0.2346, 0.75, 0.2624, 0.75, 0.2624, 0.75, 0.2346, 0.75, 0.2902, 0.75, 0.2624, 0.75, 0.2624, 0.75, 0.2902, 0.75, 0.2624, 0.75, 0.2346, 0.75, 0.2346, 0.75, 0.2624, 0.75, 0.2068, 0.75, 0.2346, 0.75, 0.2346, 0.75, 0.2068, 0.75, 0.2346, 0.75, 0.2624, 0.75, 0.2624, 0.75, 0.2346, 0.75, 0.375, 0.3318, 0.375, 0.3596, 0.375, 0.3596, 0.375, 0.3318, 0.375, 0.3596, 0.375, 0.3874, 0.375, 0.3874, 0.375, 0.3596, 0.2068, 0.665, 0.2346, 0.665, 0.2346, 0.75, 0.2068, 0.75, 0.2346, 0.665, 0.2624, 0.665, 0.2624, 0.75, 0.2346, 0.75, 0.2902, 0.75, 0.2624, 0.75, 0.2624, 0.75, 0.2902, 0.75, 0.2624, 0.75, 0.2346, 0.75, 0.2346, 0.75, 0.2624, 0.75, 0.2902, 0.75, 0.2624, 0.75, 0.2624, 0.75, 0.2902, 0.75, 0.2624, 0.75, 0.2346, 0.75, 0.2346, 0.75, 0.2624, 0.75, 0.2902, 0.75, 0.2624, 0.75, 0.2624, 0.75, 0.2902, 0.75, 0.2624, 0.75, 0.2346, 0.75, 0.2346, 0.75, 0.2624, 0.75, 0.375, 0.3318, 0.375, 0.3596, 0.375, 0.3596, 0.375, 0.3318, 0.375, 0.3596, 0.375, 0.3874, 0.375, 0.3874, 0.375, 0.3596, 0.2902, 0.75, 0.2624, 0.75, 0.2624, 0.75, 0.2902, 0.75, 0.2624, 0.75, 0.2346, 0.75, 0.2346, 0.75, 0.2624, 0.75, 0.375, 0.3318, 0.375, 0.3596, 0.375, 0.3596, 0.375, 0.3318, 0.375, 0.3596, 0.375, 0.3874, 0.375, 0.3874, 0.375, 0.3596, 0.375, 0.3318, 0.375, 0.3596, 0.375, 0.3596, 0.375, 0.3318, 0.375, 0.3596, 0.375, 0.3874, 0.375, 0.3874, 0.375, 0.3596, 0.375, 0.3318, 0.375, 0.3596, 0.375, 0.3596, 0.375, 0.3318, 0.375, 0.3596, 0.375, 0.3874, 0.375, 0.3874, 0.375, 0.3596, 0.2068, 0.5, 0.2346, 0.5, 0.2346, 0.5733, 0.2068, 0.5733, 0.2346, 0.5, 0.2624, 0.5, 0.2624, 0.5733, 0.2346, 0.5733, 0.2068, 0.5733, 0.2346, 0.5733, 0.2346, 0.665, 0.2068, 0.665, 0.2346, 0.5733, 0.2624, 0.5733, 0.2624, 0.665, 0.2346, 0.665, 0.375, 0.4152, 0.375, 0.3874, 0.375, 0.3874, 0.375, 0.4152, 0.375, 0.3874, 0.375, 0.3596, 0.375, 0.3596, 0.375, 0.3874, 0.375, 0.4152, 0.375, 0.3874, 0.375, 0.3874, 0.375, 0.4152, 0.375, 0.3874, 0.375, 0.3596, 0.375, 0.3596, 0.375, 0.3874, 0.375, 0.4152, 0.375, 0.3874, 0.375, 0.3874, 0.375, 0.4152, 0.375, 0.3874, 0.375, 0.3596, 0.375, 0.3596, 0.375, 0.3874, 0.375, 0.4152, 0.375, 0.3874, 0.375, 0.3874, 0.375, 0.4152, 0.375, 0.3874, 0.375, 0.3596, 0.375, 0.3596, 0.375, 0.3874, 0.2068, 0.75, 0.2346, 0.75, 0.2346, 0.75, 0.2068, 0.75, 0.2346, 0.75, 0.2346, 0.75, 0.2346, 0.75, 0.2346, 0.75, 0.2902, 0.75, 0.2624, 0.75, 0.2624, 0.75, 0.2902, 0.75, 0.2624, 0.75, 0.2346, 0.75, 0.2346, 0.75, 0.2624, 0.75, 0.375, 0.3318, 0.375, 0.3596, 0.375, 0.3596, 0.375, 0.3318, 0.375, 0.3596, 0.375, 0.3874, 0.375, 0.3874, 0.375, 0.3596, 0.2902, 0.75, 0.2624, 0.75, 0.2624, 0.75, 0.2902, 0.75, 0.2624, 0.75, 0.2346, 0.75, 0.2346, 0.75, 0.2624, 0.75, 0.2624, 0.75, 0.2346, 0.75, 0.2346, 0.75, 0.2624, 0.75, 0.2902, 0.75, 0.2624, 0.75, 0.2624, 0.75, 0.2902, 0.75, 0.2346, 0.75, 0.2624, 0.75, 0.2624, 0.75, 0.2346, 0.75, 0.2068, 0.75, 0.2346, 0.75, 0.2346, 0.75, 0.2068, 0.75, 0.2624, 0.75, 0.2902, 0.75, 0.2902, 0.75, 0.2624, 0.75, 0.2068, 0.75, 0.2068, 0.75, 0.2068, 0.75, 0.2068, 0.75, 0.2902, 0.75, 0.2902, 0.75, 0.2902, 0.75, 0.2902, 0.75, 0.2346, 0.75, 0.2068, 0.75, 0.2068, 0.75, 0.2346, 0.75, 0.2346, 0.75, 0.2624, 0.75, 0.2624, 0.75, 0.2346, 0.75, 0.2068, 0.75, 0.2346, 0.75, 0.2346, 0.75, 0.2068, 0.75, 0.2624, 0.75, 0.2346, 0.75, 0.2346, 0.75, 0.2624, 0.75, 0.2902, 0.75, 0.2624, 0.75, 0.2624, 0.75, 0.2902, 0.75, 0.2902, 0.75, 0.2902, 0.75, 0.2902, 0.75, 0.2902, 0.75, 0.2068, 0.75, 0.2068, 0.75, 0.2068, 0.75, 0.2068, 0.75, 0.2346, 0.75, 0.2068, 0.75, 0.2068, 0.75, 0.2346, 0.75, 0.2624, 0.75, 0.2902, 0.75, 0.2902, 0.75, 0.2624, 0.75, 1.0, 0.5, 1.0, 1.0, 0.9688, 1.0, 0.9688, 0.5, 0.9688, 0.5, 0.9688, 1.0, 0.9375, 1.0, 0.9375, 0.5, 0.9375, 0.5, 0.9375, 1.0, 0.9062, 1.0, 0.9062, 0.5, 0.9062, 0.5, 0.9062, 1.0, 0.875, 1.0, 0.875, 0.5, 0.5803, 0.4197, 0.6167, 0.4496, 0.6582, 0.4717, 0.7032, 0.4854, 0.75, 0.49, 0.7968, 0.4854, 0.8418, 0.4717, 0.8833, 0.4496, 0.9197, 0.4197, 0.9496, 0.3833, 0.9717, 0.3418, 0.9854, 0.2968, 0.99, 0.25, 0.9854, 0.2032, 0.9717, 0.1582, 0.9496, 0.1167, 0.9197, 0.08029, 0.8833, 0.05045, 0.8418, 0.02827, 0.7968, 0.01461, 0.75, 0.01, 0.7032, 0.01461, 0.6582, 0.02827, 0.6167, 0.05045, 0.5803, 0.08029, 0.5504, 0.1167, 0.5283, 0.1582, 0.5146, 0.2032, 0.51, 0.25, 0.5146, 0.2968, 0.5283, 0.3418, 0.5504, 0.3833, 0.875, 0.5, 0.875, 1.0, 0.8438, 1.0, 0.8438, 0.5, 0.2968, 0.4854, 0.25, 0.49, 0.2032, 0.4854, 0.1582, 0.4717, 0.1167, 0.4496, 0.08029, 0.4197, 0.05045, 0.3833, 0.02827, 0.3418, 0.01461, 0.2968, 0.01, 0.25, 0.01461, 0.2032, 0.02827, 0.1582, 0.05045, 0.1167, 0.08029, 0.08029, 0.1167, 0.05045, 0.1582, 0.02827, 0.2032, 0.01461, 0.25, 0.01, 0.2968, 0.01461, 0.3418, 0.02827, 0.3833, 0.05045, 0.4197, 0.08029, 0.4496, 0.1167, 0.4717, 0.1582, 0.4854, 0.2032, 0.49, 0.25, 0.4854, 0.2968, 0.4717, 0.3418, 0.4496, 0.3833, 0.4197, 0.4197, 0.3833, 0.4496, 0.3418, 0.4717, 0.8438, 0.5, 0.8438, 1.0, 0.8125, 1.0, 0.8125, 0.5, 0.8125, 0.5, 0.8125, 1.0, 0.7812, 1.0, 0.7812, 0.5, 0.7812, 0.5, 0.7812, 1.0, 0.75, 1.0, 0.75, 0.5, 0.75, 0.5, 0.75, 1.0, 0.7188, 1.0, 0.7188, 0.5, 0.7188, 0.5, 0.7188, 1.0, 0.6875, 1.0, 0.6875, 0.5, 0.6875, 0.5, 0.6875, 1.0, 0.6562, 1.0, 0.6562, 0.5, 0.6562, 0.5, 0.6562, 1.0, 0.625, 1.0, 0.625, 0.5, 0.625, 0.5, 0.625, 1.0, 0.5938, 1.0, 0.5938, 0.5, 0.5938, 0.5, 0.5938, 1.0, 0.5625, 1.0, 0.5625, 0.5, 0.5625, 0.5, 0.5625, 1.0, 0.5312, 1.0, 0.5312, 0.5, 0.5312, 0.5, 0.5312, 1.0, 0.5, 1.0, 0.5, 0.5, 0.5, 0.5, 0.5, 1.0, 0.4688, 1.0, 0.4688, 0.5, 0.4688, 0.5, 0.4688, 1.0, 0.4375, 1.0, 0.4375, 0.5, 0.4375, 0.5, 0.4375, 1.0, 0.4062, 1.0, 0.4062, 0.5, 0.4062, 0.5, 0.4062, 1.0, 0.375, 1.0, 0.375, 0.5, 0.375, 0.5, 0.375, 1.0, 0.3438, 1.0, 0.3438, 0.5, 0.3438, 0.5, 0.3438, 1.0, 0.3125, 1.0, 0.3125, 0.5, 0.3125, 0.5, 0.3125, 1.0, 0.2812, 1.0, 0.2812, 0.5, 0.2812, 0.5, 0.2812, 1.0, 0.25, 1.0, 0.25, 0.5, 0.25, 0.5, 0.25, 1.0, 0.2188, 1.0, 0.2188, 0.5, 0.2188, 0.5, 0.2188, 1.0, 0.1875, 1.0, 0.1875, 0.5, 0.1875, 0.5, 0.1875, 1.0, 0.1562, 1.0, 0.1562, 0.5, 0.1562, 0.5, 0.1562, 1.0, 0.125, 1.0, 0.125, 0.5, 0.125, 0.5, 0.125, 1.0, 0.09375, 1.0, 0.09375, 0.5, 0.09375, 0.5, 0.09375, 1.0, 0.0625, 1.0, 0.0625, 0.5, 0.0625, 0.5, 0.0625, 1.0, 0.03125, 1.0, 0.03125, 0.5, 0.03125, 0.5, 0.03125, 1.0, 0.0, 1.0, 0.0, 0.5, 0.375, 0.0, 0.625, 0.0, 0.625, 0.25, 0.375, 0.25, 0.375, 0.25, 0.625, 0.25, 0.625, 0.5, 0.375, 0.5, 0.375, 0.5, 0.625, 0.5, 0.625, 0.75, 0.375, 0.75, 0.375, 0.75, 0.625, 0.75, 0.625, 1.0, 0.375, 1.0, 0.125, 0.5, 0.375, 0.5, 0.375, 0.75, 0.125, 0.75, 0.625, 0.5, 0.875, 0.5, 0.875, 0.75, 0.625, 0.75, 0.375, 0.3596, 0.375, 0.3874, 0.375, 0.3874, 0.375, 0.3596, 0.375, 0.3318, 0.375, 0.3596, 0.375, 0.3596, 0.375, 0.3318, 0.2624, 0.75, 0.2346, 0.75, 0.2346, 0.75, 0.2624, 0.75, 0.2902, 0.75, 0.2624, 0.75, 0.2624, 0.75, 0.2902, 0.75, 0.2346, 0.75, 0.2068, 0.75, 0.2068, 0.75, 0.2346, 0.75, 0.375, 0.75, 0.2902, 0.75, 0.2902, 0.75, 0.375, 0.75, 0.375, 0.3874, 0.375, 0.4152, 0.375, 0.4152, 0.375, 0.3874, 0.375, 0.25, 0.375, 0.3318, 0.375, 0.3318, 0.375, 0.25, 0.375, 0.5733, 0.375, 0.665, 0.375, 0.665, 0.375, 0.5733, 0.375, 0.5, 0.375, 0.5733, 0.375, 0.5733, 0.375, 0.5, 0.375, 0.08496, 0.375, 0.1767, 0.375, 0.1767, 0.375, 0.08496, 0.375, 0.0, 0.375, 0.08496, 0.375, 0.08496, 0.375, 0.0, 0.375, 0.4152, 0.375, 0.5, 0.375, 0.5, 0.375, 0.4152, 0.375, 0.1767, 0.375, 0.25, 0.375, 0.25, 0.375, 0.1767, 0.375, 0.665, 0.375, 0.75, 0.375, 0.75, 0.375, 0.665, 0.2068, 0.75, 0.125, 0.75, 0.125, 0.75, 0.2068, 0.75, 0.375, 0.0, 0.625, 0.0, 0.625, 0.25, 0.375, 0.25, 0.375, 0.25, 0.625, 0.25, 0.625, 0.5, 0.375, 0.5, 0.375, 0.5, 0.625, 0.5, 0.625, 0.75, 0.375, 0.75, 0.375, 0.75, 0.625, 0.75, 0.625, 1.0, 0.375, 1.0, 0.125, 0.5, 0.375, 0.5, 0.375, 0.75, 0.125, 0.75, 0.625, 0.5, 0.875, 0.5, 0.875, 0.75, 0.625, 0.75, 0.375, 0.0, 0.375, 0.0, 0.375, 0.0, 0.375, 0.0, 0.375, 0.0, 0.375, 0.75, 0.375, 0.0, 0.375, 0.0, 0.125, 0.75, 0.375, 0.75, 0.125, 0.75, 0.375, 0.75, 0.375, 0.75, 0.375, 0.75, 0.125, 0.75, 0.2346, 0.75, 0.2624, 0.75, 0.2624, 0.75, 0.2346, 0.75, 0.2624, 0.75, 0.2346, 0.75, 0.2346, 0.75, 0.2624, 0.75, 0.2624, 0.75, 0.2624, 0.75, 0.2624, 0.75, 0.2624, 0.75, 0.2346, 0.75, 0.2624, 0.75, 0.2624, 0.75, 0.2346, 0.75, 0.2346, 0.75, 0.2624, 0.75, 0.2624, 0.75, 0.2346, 0.75, 0.2346, 0.75, 0.2624, 0.75, 0.2624, 0.75, 0.2346, 0.75, 0.2346, 0.75, 0.2624, 0.75, 0.2624, 0.75, 0.2346, 0.75, 0.2624, 0.75, 0.2624, 0.75, 0.2624, 0.75, 0.2624, 0.75, 0.2624, 0.75, 0.2624, 0.75, 0.2624, 0.75, 0.2624, 0.75, 0.2624, 0.75, 0.2624, 0.75, 0.2624, 0.75, 0.2624, 0.75, 0.2624, 0.75, 0.2346, 0.75, 0.2346, 0.75, 0.2624, 0.75, 0.2624, 0.75, 0.2346, 0.75, 0.2346, 0.75, 0.2624, 0.75, 0.2624, 0.75, 0.2346, 0.75, 0.2346, 0.75, 0.2624, 0.75, 0.2346, 0.75, 0.2346, 0.75, 0.2346, 0.75, 0.2346, 0.75, 0.2346, 0.75, 0.2346, 0.75, 0.2346, 0.75, 0.2346, 0.75, 0.2346, 0.75, 0.2346, 0.75, 0.2346, 0.75, 0.2346, 0.75])
me_cube_001.use_remesh_fix_poles = True
me_cube_001.use_remesh_preserve_attributes = False
me_cube_001.update()

# ---- objects
ob_cube = bpy.data.objects.new('Cube', me_cube_001)

# ---- transforms, parenting, visibility, modifiers, constraints
ob_cube.location = (0.0, 0.0, 0.0)

# ---- collection membership
col_collection.objects.link(ob_cube)

# ---- scene / render settings (as saved in the file)
scene.frame_start = 1; scene.frame_end = 250; scene.frame_set(1)
scene.render.engine = 'BLENDER_EEVEE_NEXT'
scene.cycles.use_denoising = False
scene.cycles.samples = 128
scene.cycles.sampling_pattern = 'TABULATED_SOBOL'
scene.cycles.use_adaptive_sampling = False
scene.cycles.use_light_tree = False
scene.view_settings.view_transform = 'Filmic'
bpy.context.view_layer.update()

# ---- added for rendering (the .blend has no active camera and no usable light): camera, sun
cam_auto = bpy.data.cameras.new('AutoCamera')
cam_auto.lens = 50.0
cam_auto.sensor_width = 36.0
cam_auto.clip_end = 1000.0
ob_auto_camera = bpy.data.objects.new('AutoCamera', cam_auto)
scene.collection.objects.link(ob_auto_camera)
ob_auto_camera.location = (2.94345, -4.50367, 1.79205)
ob_auto_camera.rotation_euler = (1.09748, -7.21219e-08, 0.694738)
scene.camera = ob_auto_camera
light_auto_sun = bpy.data.lights.new('AutoSun', 'SUN')
light_auto_sun.energy = 3.0
light_auto_sun.angle = 0.0523599
ob_auto_sun = bpy.data.objects.new('AutoSun', light_auto_sun)
scene.collection.objects.link(ob_auto_sun)
ob_auto_sun.rotation_euler = (0.872665, 0.174533, 0.523599)
bpy.context.view_layer.update()

